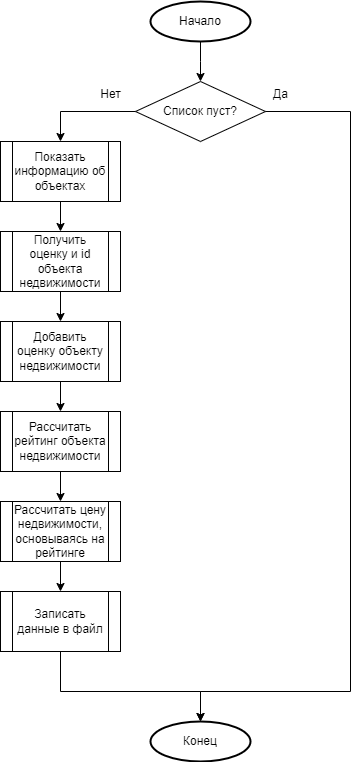

The diagram above was exported from draw.io. Its source (the exported page's mxGraphModel, read from the mxfile embedded in the PNG):
<mxGraphModel dx="1434" dy="814" grid="1" gridSize="10" guides="1" tooltips="1" connect="1" arrows="1" fold="1" page="1" pageScale="1" pageWidth="827" pageHeight="1169" math="0" shadow="0">
  <root>
    <mxCell id="0" />
    <mxCell id="1" parent="0" />
    <mxCell id="XQmCyHVSKKdl3dzrTI3q-1" style="edgeStyle=orthogonalEdgeStyle;rounded=0;orthogonalLoop=1;jettySize=auto;html=1;" parent="1" source="XQmCyHVSKKdl3dzrTI3q-2" edge="1">
      <mxGeometry relative="1" as="geometry">
        <mxPoint x="280" y="200" as="targetPoint" />
      </mxGeometry>
    </mxCell>
    <mxCell id="XQmCyHVSKKdl3dzrTI3q-2" value="Начало" style="strokeWidth=2;html=1;shape=mxgraph.flowchart.start_1;whiteSpace=wrap;" parent="1" vertex="1">
      <mxGeometry x="230" y="120" width="100" height="40" as="geometry" />
    </mxCell>
    <mxCell id="XQmCyHVSKKdl3dzrTI3q-17" style="edgeStyle=orthogonalEdgeStyle;rounded=0;orthogonalLoop=1;jettySize=auto;html=1;" parent="1" source="XQmCyHVSKKdl3dzrTI3q-4" target="XQmCyHVSKKdl3dzrTI3q-16" edge="1">
      <mxGeometry relative="1" as="geometry" />
    </mxCell>
    <mxCell id="XQmCyHVSKKdl3dzrTI3q-4" value="Добавить оценку объекту недвижимости" style="shape=process;whiteSpace=wrap;html=1;backgroundOutline=1;" parent="1" vertex="1">
      <mxGeometry x="80" y="440" width="120" height="60" as="geometry" />
    </mxCell>
    <mxCell id="XQmCyHVSKKdl3dzrTI3q-8" style="edgeStyle=orthogonalEdgeStyle;rounded=0;orthogonalLoop=1;jettySize=auto;html=1;entryX=0.5;entryY=0;entryDx=0;entryDy=0;" parent="1" source="XQmCyHVSKKdl3dzrTI3q-14" target="XQmCyHVSKKdl3dzrTI3q-4" edge="1">
      <mxGeometry relative="1" as="geometry">
        <Array as="points" />
      </mxGeometry>
    </mxCell>
    <mxCell id="XQmCyHVSKKdl3dzrTI3q-5" value="Список пуст?" style="rhombus;whiteSpace=wrap;html=1;" parent="1" vertex="1">
      <mxGeometry x="215" y="200" width="130" height="60" as="geometry" />
    </mxCell>
    <mxCell id="XQmCyHVSKKdl3dzrTI3q-6" value="Нет" style="text;html=1;align=center;verticalAlign=middle;resizable=0;points=[];autosize=1;strokeColor=none;fillColor=none;" parent="1" vertex="1">
      <mxGeometry x="170" y="198" width="40" height="30" as="geometry" />
    </mxCell>
    <mxCell id="XQmCyHVSKKdl3dzrTI3q-7" value="Да" style="text;html=1;align=center;verticalAlign=middle;resizable=0;points=[];autosize=1;strokeColor=none;fillColor=none;" parent="1" vertex="1">
      <mxGeometry x="340" y="198" width="40" height="30" as="geometry" />
    </mxCell>
    <mxCell id="XQmCyHVSKKdl3dzrTI3q-13" value="" style="edgeStyle=orthogonalEdgeStyle;rounded=0;orthogonalLoop=1;jettySize=auto;html=1;entryX=0.5;entryY=0;entryDx=0;entryDy=0;" parent="1" source="XQmCyHVSKKdl3dzrTI3q-5" target="XQmCyHVSKKdl3dzrTI3q-11" edge="1">
      <mxGeometry relative="1" as="geometry">
        <mxPoint x="215" y="230" as="sourcePoint" />
        <mxPoint x="140" y="570" as="targetPoint" />
        <Array as="points">
          <mxPoint x="140" y="230" />
        </Array>
      </mxGeometry>
    </mxCell>
    <mxCell id="XQmCyHVSKKdl3dzrTI3q-11" value="Показать информацию об объектах" style="shape=process;whiteSpace=wrap;html=1;backgroundOutline=1;" parent="1" vertex="1">
      <mxGeometry x="80" y="260" width="120" height="60" as="geometry" />
    </mxCell>
    <mxCell id="XQmCyHVSKKdl3dzrTI3q-15" value="" style="edgeStyle=orthogonalEdgeStyle;rounded=0;orthogonalLoop=1;jettySize=auto;html=1;entryX=0.5;entryY=0;entryDx=0;entryDy=0;" parent="1" source="XQmCyHVSKKdl3dzrTI3q-11" target="XQmCyHVSKKdl3dzrTI3q-14" edge="1">
      <mxGeometry relative="1" as="geometry">
        <mxPoint x="140" y="320" as="sourcePoint" />
        <mxPoint x="140" y="570" as="targetPoint" />
        <Array as="points" />
      </mxGeometry>
    </mxCell>
    <mxCell id="XQmCyHVSKKdl3dzrTI3q-14" value="Получить оценку и id объекта недвижимости" style="shape=process;whiteSpace=wrap;html=1;backgroundOutline=1;" parent="1" vertex="1">
      <mxGeometry x="80" y="350" width="120" height="60" as="geometry" />
    </mxCell>
    <mxCell id="XQmCyHVSKKdl3dzrTI3q-19" style="edgeStyle=orthogonalEdgeStyle;rounded=0;orthogonalLoop=1;jettySize=auto;html=1;" parent="1" source="XQmCyHVSKKdl3dzrTI3q-16" target="XQmCyHVSKKdl3dzrTI3q-18" edge="1">
      <mxGeometry relative="1" as="geometry" />
    </mxCell>
    <mxCell id="XQmCyHVSKKdl3dzrTI3q-16" value="Рассчитать рейтинг объекта недвижимости" style="shape=process;whiteSpace=wrap;html=1;backgroundOutline=1;" parent="1" vertex="1">
      <mxGeometry x="80" y="530" width="120" height="60" as="geometry" />
    </mxCell>
    <mxCell id="XQmCyHVSKKdl3dzrTI3q-21" style="edgeStyle=orthogonalEdgeStyle;rounded=0;orthogonalLoop=1;jettySize=auto;html=1;" parent="1" source="XQmCyHVSKKdl3dzrTI3q-18" target="XQmCyHVSKKdl3dzrTI3q-20" edge="1">
      <mxGeometry relative="1" as="geometry" />
    </mxCell>
    <mxCell id="XQmCyHVSKKdl3dzrTI3q-18" value="Рассчитать цену недвижимости, основываясь на рейтинге" style="shape=process;whiteSpace=wrap;html=1;backgroundOutline=1;" parent="1" vertex="1">
      <mxGeometry x="80" y="620" width="120" height="60" as="geometry" />
    </mxCell>
    <mxCell id="XQmCyHVSKKdl3dzrTI3q-23" style="edgeStyle=orthogonalEdgeStyle;rounded=0;orthogonalLoop=1;jettySize=auto;html=1;" parent="1" source="XQmCyHVSKKdl3dzrTI3q-20" target="XQmCyHVSKKdl3dzrTI3q-22" edge="1">
      <mxGeometry relative="1" as="geometry">
        <Array as="points">
          <mxPoint x="140" y="810" />
          <mxPoint x="280" y="810" />
        </Array>
      </mxGeometry>
    </mxCell>
    <mxCell id="XQmCyHVSKKdl3dzrTI3q-20" value="Записать данные в файл" style="shape=process;whiteSpace=wrap;html=1;backgroundOutline=1;" parent="1" vertex="1">
      <mxGeometry x="80" y="710" width="120" height="60" as="geometry" />
    </mxCell>
    <mxCell id="XQmCyHVSKKdl3dzrTI3q-22" value="Конец" style="strokeWidth=2;html=1;shape=mxgraph.flowchart.start_1;whiteSpace=wrap;" parent="1" vertex="1">
      <mxGeometry x="230" y="840" width="100" height="40" as="geometry" />
    </mxCell>
    <mxCell id="XQmCyHVSKKdl3dzrTI3q-24" style="edgeStyle=orthogonalEdgeStyle;rounded=0;orthogonalLoop=1;jettySize=auto;html=1;entryX=0.5;entryY=0;entryDx=0;entryDy=0;entryPerimeter=0;" parent="1" source="XQmCyHVSKKdl3dzrTI3q-5" target="XQmCyHVSKKdl3dzrTI3q-22" edge="1">
      <mxGeometry relative="1" as="geometry">
        <Array as="points">
          <mxPoint x="430" y="230" />
          <mxPoint x="430" y="810" />
          <mxPoint x="280" y="810" />
        </Array>
      </mxGeometry>
    </mxCell>
  </root>
</mxGraphModel>